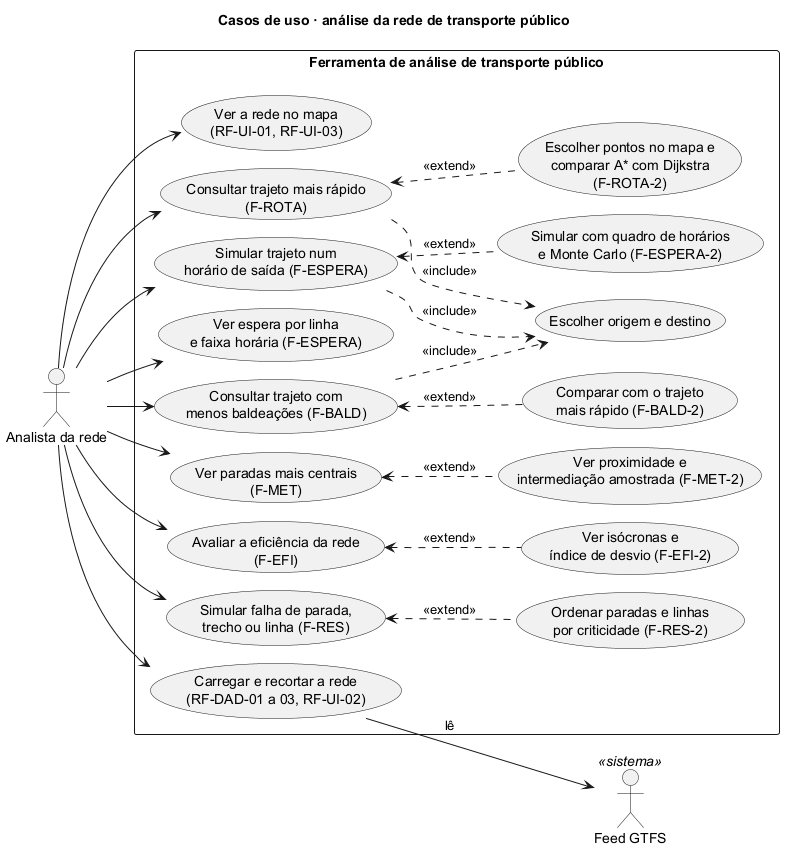

The diagram above was rendered by PlantUML. Its source (embedded in the PNG):
@startuml casos-de-uso
' Diagrama de casos de uso: o que a ferramenta oferece ao usuário.
' Estado: planejado. Requisitos em docs/fontes/REQUISITOS.md §5.1.
' Essenciais como casos de uso; desejáveis como <<extend>>; opcionais fora do diagrama.
!pragma layout smetana
left to right direction
skinparam packageStyle rectangle
title Casos de uso · análise da rede de transporte público

actor "Analista da rede" as A
actor "Feed GTFS" as G <<sistema>>

rectangle "Ferramenta de análise de transporte público" {
  usecase "Carregar e recortar a rede\n(RF-DAD-01 a 03, RF-UI-02)" as UC_CARREGAR
  usecase "Ver a rede no mapa\n(RF-UI-01, RF-UI-03)" as UC_MAPA
  usecase "Escolher origem e destino" as UC_ESCOLHER

  usecase "Consultar trajeto mais rápido\n(F-ROTA)" as UC_ROTA
  usecase "Escolher pontos no mapa e\ncomparar A* com Dijkstra\n(F-ROTA-2)" as UC_ROTA2

  usecase "Simular trajeto num\nhorário de saída (F-ESPERA)" as UC_SIMULAR
  usecase "Ver espera por linha\ne faixa horária (F-ESPERA)" as UC_ESPERA
  usecase "Simular com quadro de horários\ne Monte Carlo (F-ESPERA-2)" as UC_ESPERA2

  usecase "Consultar trajeto com\nmenos baldeações (F-BALD)" as UC_BALD
  usecase "Comparar com o trajeto\nmais rápido (F-BALD-2)" as UC_BALD2

  usecase "Ver paradas mais centrais\n(F-MET)" as UC_MET
  usecase "Ver proximidade e\nintermediação amostrada (F-MET-2)" as UC_MET2

  usecase "Avaliar a eficiência da rede\n(F-EFI)" as UC_EFI
  usecase "Ver isócronas e\níndice de desvio (F-EFI-2)" as UC_EFI2

  usecase "Simular falha de parada,\ntrecho ou linha (F-RES)" as UC_RES
  usecase "Ordenar paradas e linhas\npor criticidade (F-RES-2)" as UC_RES2
}

A --> UC_CARREGAR
A --> UC_MAPA
A --> UC_ROTA
A --> UC_SIMULAR
A --> UC_ESPERA
A --> UC_BALD
A --> UC_MET
A --> UC_EFI
A --> UC_RES
UC_CARREGAR --> G : lê

UC_ROTA ..> UC_ESCOLHER : <<include>>
UC_SIMULAR ..> UC_ESCOLHER : <<include>>
UC_BALD ..> UC_ESCOLHER : <<include>>

UC_ROTA <.. UC_ROTA2 : <<extend>>
UC_SIMULAR <.. UC_ESPERA2 : <<extend>>
UC_BALD <.. UC_BALD2 : <<extend>>
UC_MET <.. UC_MET2 : <<extend>>
UC_EFI <.. UC_EFI2 : <<extend>>
UC_RES <.. UC_RES2 : <<extend>>
@enduml